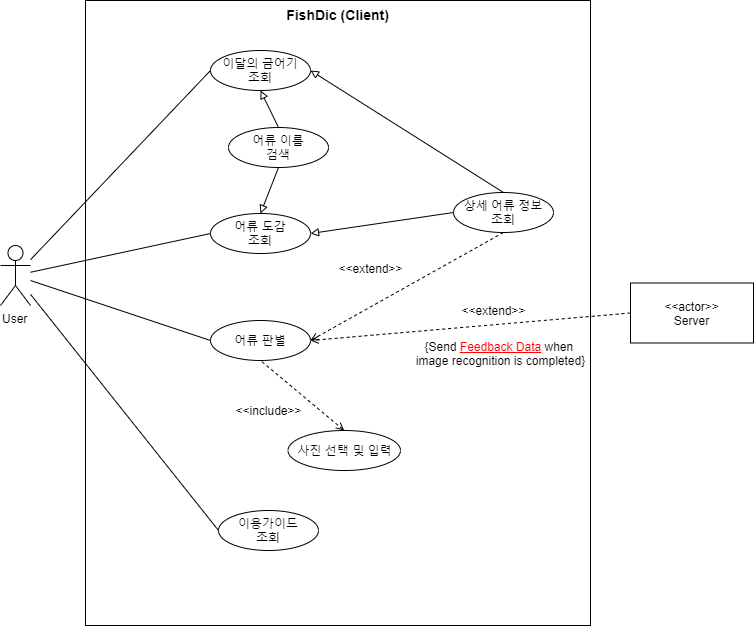

The diagram above was exported from draw.io. Its source (the exported page's mxGraphModel, read from the mxfile embedded in the PNG):
<mxGraphModel dx="1913" dy="806" grid="1" gridSize="10" guides="1" tooltips="1" connect="1" arrows="1" fold="1" page="1" pageScale="1" pageWidth="827" pageHeight="1169" math="0" shadow="0">
  <root>
    <mxCell id="0" />
    <mxCell id="1" parent="0" />
    <mxCell id="2" value="" style="group" vertex="1" connectable="0" parent="1">
      <mxGeometry x="-660" y="690" width="753" height="625" as="geometry" />
    </mxCell>
    <mxCell id="3" value="&lt;b&gt;&lt;font style=&quot;font-size: 14px&quot;&gt;FishDic (Client)&lt;/font&gt;&lt;/b&gt;" style="whiteSpace=wrap;html=1;align=center;verticalAlign=top;" vertex="1" parent="2">
      <mxGeometry x="85" width="505" height="625" as="geometry" />
    </mxCell>
    <mxCell id="4" value="User" style="shape=umlActor;verticalLabelPosition=bottom;verticalAlign=top;html=1;align=left;" vertex="1" parent="2">
      <mxGeometry y="245" width="30" height="60" as="geometry" />
    </mxCell>
    <mxCell id="5" value="&amp;lt;&amp;lt;actor&amp;gt;&amp;gt;&lt;br&gt;Server" style="whiteSpace=wrap;html=1;align=center;" vertex="1" parent="2">
      <mxGeometry x="630" y="282.5" width="123" height="60" as="geometry" />
    </mxCell>
    <mxCell id="6" value="상세 어류 정보&lt;br&gt;조회" style="ellipse;whiteSpace=wrap;html=1;align=center;" vertex="1" parent="2">
      <mxGeometry x="453" y="192" width="100" height="40" as="geometry" />
    </mxCell>
    <mxCell id="7" style="edgeStyle=none;rounded=0;orthogonalLoop=1;jettySize=auto;html=1;exitX=0.5;exitY=1;exitDx=0;exitDy=0;entryX=1;entryY=0.5;entryDx=0;entryDy=0;strokeWidth=1;fontSize=13;endArrow=open;endFill=0;dashed=1;" edge="1" parent="2" source="6" target="8">
      <mxGeometry relative="1" as="geometry" />
    </mxCell>
    <mxCell id="8" value="어류&amp;nbsp;판별" style="ellipse;whiteSpace=wrap;html=1;align=center;" vertex="1" parent="2">
      <mxGeometry x="210" y="320" width="100" height="40" as="geometry" />
    </mxCell>
    <mxCell id="9" style="edgeStyle=none;rounded=0;orthogonalLoop=1;jettySize=auto;html=1;entryX=0;entryY=0.5;entryDx=0;entryDy=0;endArrow=none;endFill=0;" edge="1" parent="2" source="4" target="8">
      <mxGeometry relative="1" as="geometry" />
    </mxCell>
    <mxCell id="10" style="rounded=0;orthogonalLoop=1;jettySize=auto;html=1;exitX=0;exitY=0.5;exitDx=0;exitDy=0;entryX=1;entryY=0.5;entryDx=0;entryDy=0;dashed=1;endArrow=open;endFill=0;strokeWidth=1;fontSize=14;fontColor=#000000;" edge="1" parent="2" source="5" target="8">
      <mxGeometry relative="1" as="geometry" />
    </mxCell>
    <mxCell id="11" style="edgeStyle=none;rounded=0;orthogonalLoop=1;jettySize=auto;html=1;exitX=0.5;exitY=0;exitDx=0;exitDy=0;entryX=1;entryY=0.5;entryDx=0;entryDy=0;endArrow=block;endFill=0;strokeWidth=1;" edge="1" parent="2" source="6" target="12">
      <mxGeometry relative="1" as="geometry" />
    </mxCell>
    <mxCell id="12" value="이달의 금어기&lt;br&gt;조회" style="ellipse;whiteSpace=wrap;html=1;align=center;" vertex="1" parent="2">
      <mxGeometry x="210" y="50" width="100" height="40" as="geometry" />
    </mxCell>
    <mxCell id="13" style="rounded=0;orthogonalLoop=1;jettySize=auto;html=1;entryX=0;entryY=0.5;entryDx=0;entryDy=0;endArrow=none;endFill=0;strokeWidth=1;" edge="1" parent="2" source="4" target="12">
      <mxGeometry relative="1" as="geometry" />
    </mxCell>
    <mxCell id="14" value="이용가이드&lt;br&gt;조회" style="ellipse;whiteSpace=wrap;html=1;align=center;" vertex="1" parent="2">
      <mxGeometry x="218" y="510" width="100" height="40" as="geometry" />
    </mxCell>
    <mxCell id="15" style="edgeStyle=none;rounded=0;orthogonalLoop=1;jettySize=auto;html=1;entryX=0;entryY=0.5;entryDx=0;entryDy=0;endArrow=none;endFill=0;" edge="1" parent="2" source="4" target="14">
      <mxGeometry relative="1" as="geometry" />
    </mxCell>
    <mxCell id="16" value="사진 선택 및 입력" style="ellipse;whiteSpace=wrap;html=1;align=center;" vertex="1" parent="2">
      <mxGeometry x="287.5" y="430" width="112.5" height="40" as="geometry" />
    </mxCell>
    <mxCell id="17" style="edgeStyle=none;rounded=0;orthogonalLoop=1;jettySize=auto;html=1;exitX=0.5;exitY=0;exitDx=0;exitDy=0;entryX=0.5;entryY=1;entryDx=0;entryDy=0;endArrow=none;endFill=0;strokeWidth=1;dashed=1;startArrow=open;startFill=0;" edge="1" parent="2" source="16" target="8">
      <mxGeometry relative="1" as="geometry" />
    </mxCell>
    <mxCell id="18" style="rounded=0;orthogonalLoop=1;jettySize=auto;html=1;exitX=0.5;exitY=0;exitDx=0;exitDy=0;entryX=0.5;entryY=1;entryDx=0;entryDy=0;endArrow=block;endFill=0;" edge="1" parent="2" source="19" target="12">
      <mxGeometry relative="1" as="geometry" />
    </mxCell>
    <mxCell id="19" value="어류 이름&lt;br&gt;검색" style="ellipse;whiteSpace=wrap;html=1;align=center;" vertex="1" parent="2">
      <mxGeometry x="228" y="127" width="100" height="40" as="geometry" />
    </mxCell>
    <mxCell id="20" value="&amp;lt;&amp;lt;include&amp;gt;&amp;gt;" style="text;html=1;align=center;verticalAlign=middle;resizable=0;points=[];autosize=1;" vertex="1" parent="2">
      <mxGeometry x="228" y="400" width="80" height="20" as="geometry" />
    </mxCell>
    <mxCell id="21" style="edgeStyle=none;rounded=0;orthogonalLoop=1;jettySize=auto;html=1;exitX=0.5;exitY=1;exitDx=0;exitDy=0;entryX=0.5;entryY=0;entryDx=0;entryDy=0;endArrow=block;endFill=0;strokeWidth=1;" edge="1" parent="2" source="19" target="22">
      <mxGeometry relative="1" as="geometry" />
    </mxCell>
    <mxCell id="22" value="어류 도감&lt;br&gt;조회" style="ellipse;whiteSpace=wrap;html=1;align=center;" vertex="1" parent="2">
      <mxGeometry x="210" y="213" width="100" height="40" as="geometry" />
    </mxCell>
    <mxCell id="23" style="edgeStyle=none;rounded=0;orthogonalLoop=1;jettySize=auto;html=1;entryX=0;entryY=0.5;entryDx=0;entryDy=0;endArrow=none;endFill=0;strokeWidth=1;" edge="1" parent="2" source="4" target="22">
      <mxGeometry relative="1" as="geometry" />
    </mxCell>
    <mxCell id="24" style="edgeStyle=none;rounded=0;orthogonalLoop=1;jettySize=auto;html=1;exitX=0;exitY=0.5;exitDx=0;exitDy=0;entryX=1;entryY=0.5;entryDx=0;entryDy=0;endArrow=block;endFill=0;strokeWidth=1;fontSize=13;" edge="1" parent="2" source="6" target="22">
      <mxGeometry relative="1" as="geometry" />
    </mxCell>
    <mxCell id="25" value="&amp;lt;&amp;lt;extend&amp;gt;&amp;gt;" style="text;html=1;align=center;verticalAlign=middle;resizable=0;points=[];autosize=1;" vertex="1" parent="2">
      <mxGeometry x="453" y="300" width="80" height="20" as="geometry" />
    </mxCell>
    <mxCell id="26" value="{Send&amp;nbsp;&lt;font color=&quot;#ff0000&quot;&gt;&lt;u&gt;Feedback Data&lt;/u&gt;&amp;nbsp;&lt;/font&gt;when &lt;br&gt;image recognition is completed}" style="text;html=1;align=center;verticalAlign=middle;resizable=0;points=[];autosize=1;labelBorderColor=none;" vertex="1" parent="2">
      <mxGeometry x="410" y="338" width="180" height="30" as="geometry" />
    </mxCell>
    <mxCell id="27" value="&amp;lt;&amp;lt;extend&amp;gt;&amp;gt;" style="text;html=1;align=center;verticalAlign=middle;resizable=0;points=[];autosize=1;" vertex="1" parent="2">
      <mxGeometry x="330" y="258" width="80" height="20" as="geometry" />
    </mxCell>
  </root>
</mxGraphModel>